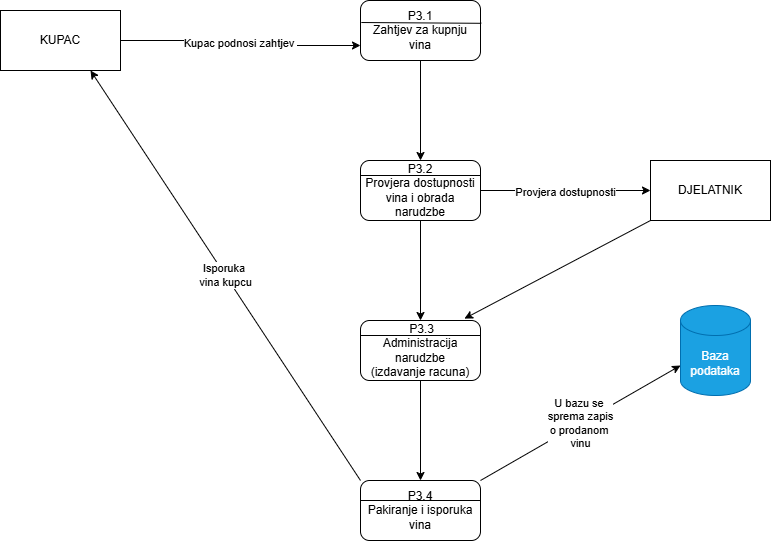

The diagram above was exported from draw.io. Its source (the exported page's mxGraphModel, read from the mxfile embedded in the PNG):
<mxGraphModel dx="1042" dy="527" grid="1" gridSize="10" guides="1" tooltips="1" connect="1" arrows="1" fold="1" page="1" pageScale="1" pageWidth="827" pageHeight="1169" math="0" shadow="0">
  <root>
    <mxCell id="0" />
    <mxCell id="1" parent="0" />
    <mxCell id="3syt1zSSwUmMcx6NlKCd-8" value="Kupac podnosi zahtjev&amp;nbsp;" style="edgeStyle=orthogonalEdgeStyle;rounded=0;orthogonalLoop=1;jettySize=auto;html=1;exitX=1;exitY=0.5;exitDx=0;exitDy=0;entryX=0;entryY=0.75;entryDx=0;entryDy=0;" parent="1" source="3syt1zSSwUmMcx6NlKCd-1" target="3syt1zSSwUmMcx6NlKCd-2" edge="1">
      <mxGeometry relative="1" as="geometry" />
    </mxCell>
    <mxCell id="3syt1zSSwUmMcx6NlKCd-1" value="KUPAC" style="rounded=0;whiteSpace=wrap;html=1;" parent="1" vertex="1">
      <mxGeometry x="40" y="50" width="120" height="60" as="geometry" />
    </mxCell>
    <mxCell id="3syt1zSSwUmMcx6NlKCd-14" style="edgeStyle=orthogonalEdgeStyle;rounded=0;orthogonalLoop=1;jettySize=auto;html=1;entryX=0.5;entryY=0;entryDx=0;entryDy=0;" parent="1" source="3syt1zSSwUmMcx6NlKCd-2" target="3syt1zSSwUmMcx6NlKCd-3" edge="1">
      <mxGeometry relative="1" as="geometry" />
    </mxCell>
    <mxCell id="3syt1zSSwUmMcx6NlKCd-2" value="P3.1&lt;div&gt;Zahtjev za kupnju vina&lt;/div&gt;" style="rounded=1;whiteSpace=wrap;html=1;" parent="1" vertex="1">
      <mxGeometry x="400" y="40" width="120" height="60" as="geometry" />
    </mxCell>
    <mxCell id="qhJM_9wS6sF4uvZ10mf1-1" style="edgeStyle=orthogonalEdgeStyle;rounded=0;orthogonalLoop=1;jettySize=auto;html=1;entryX=0.5;entryY=0;entryDx=0;entryDy=0;" parent="1" source="3syt1zSSwUmMcx6NlKCd-3" target="3syt1zSSwUmMcx6NlKCd-4" edge="1">
      <mxGeometry relative="1" as="geometry" />
    </mxCell>
    <mxCell id="3syt1zSSwUmMcx6NlKCd-3" value="P3.2&lt;div&gt;Provjera dostupnosti vina i obrada narudzbe&lt;/div&gt;" style="rounded=1;whiteSpace=wrap;html=1;" parent="1" vertex="1">
      <mxGeometry x="400" y="200" width="120" height="60" as="geometry" />
    </mxCell>
    <mxCell id="3syt1zSSwUmMcx6NlKCd-15" style="edgeStyle=orthogonalEdgeStyle;rounded=0;orthogonalLoop=1;jettySize=auto;html=1;entryX=0.5;entryY=0;entryDx=0;entryDy=0;" parent="1" source="3syt1zSSwUmMcx6NlKCd-4" target="3syt1zSSwUmMcx6NlKCd-5" edge="1">
      <mxGeometry relative="1" as="geometry" />
    </mxCell>
    <mxCell id="3syt1zSSwUmMcx6NlKCd-4" value="&lt;div&gt;&amp;nbsp;P3.3&lt;/div&gt;&lt;div&gt;Administracija narudzbe&lt;/div&gt;&lt;div&gt;(izdavanje racuna)&lt;/div&gt;" style="rounded=1;whiteSpace=wrap;html=1;" parent="1" vertex="1">
      <mxGeometry x="400" y="360" width="120" height="60" as="geometry" />
    </mxCell>
    <mxCell id="3syt1zSSwUmMcx6NlKCd-5" value="P3.4&lt;div&gt;Pakiranje i isporuka vina&lt;/div&gt;" style="rounded=1;whiteSpace=wrap;html=1;" parent="1" vertex="1">
      <mxGeometry x="400" y="520" width="120" height="60" as="geometry" />
    </mxCell>
    <mxCell id="3syt1zSSwUmMcx6NlKCd-6" value="DJELATNIK" style="rounded=0;whiteSpace=wrap;html=1;" parent="1" vertex="1">
      <mxGeometry x="690" y="200" width="120" height="60" as="geometry" />
    </mxCell>
    <mxCell id="3syt1zSSwUmMcx6NlKCd-7" value="Baza podataka" style="shape=cylinder3;whiteSpace=wrap;html=1;boundedLbl=1;backgroundOutline=1;size=15;fillColor=#1ba1e2;fontColor=#ffffff;strokeColor=#006EAF;" parent="1" vertex="1">
      <mxGeometry x="720" y="345" width="70" height="90" as="geometry" />
    </mxCell>
    <mxCell id="3syt1zSSwUmMcx6NlKCd-13" value="Isporuka&amp;nbsp;&lt;div&gt;vina kupcu&lt;/div&gt;" style="endArrow=classic;html=1;rounded=0;exitX=0;exitY=0;exitDx=0;exitDy=0;entryX=0.75;entryY=1;entryDx=0;entryDy=0;" parent="1" source="3syt1zSSwUmMcx6NlKCd-5" target="3syt1zSSwUmMcx6NlKCd-1" edge="1">
      <mxGeometry width="50" height="50" relative="1" as="geometry">
        <mxPoint x="390" y="300" as="sourcePoint" />
        <mxPoint x="440" y="250" as="targetPoint" />
      </mxGeometry>
    </mxCell>
    <mxCell id="3syt1zSSwUmMcx6NlKCd-16" value="U bazu se&amp;nbsp;&lt;div&gt;sprema zapis&lt;/div&gt;&lt;div&gt;o prodanom&amp;nbsp;&lt;/div&gt;&lt;div&gt;vinu&lt;/div&gt;" style="endArrow=classic;html=1;rounded=0;exitX=1;exitY=0;exitDx=0;exitDy=0;entryX=0;entryY=0;entryDx=0;entryDy=60;entryPerimeter=0;" parent="1" source="3syt1zSSwUmMcx6NlKCd-5" target="3syt1zSSwUmMcx6NlKCd-7" edge="1">
      <mxGeometry width="50" height="50" relative="1" as="geometry">
        <mxPoint x="390" y="300" as="sourcePoint" />
        <mxPoint x="440" y="250" as="targetPoint" />
      </mxGeometry>
    </mxCell>
    <mxCell id="3syt1zSSwUmMcx6NlKCd-26" value="" style="endArrow=classic;html=1;rounded=0;exitX=0;exitY=1;exitDx=0;exitDy=0;entryX=0.866;entryY=-0.031;entryDx=0;entryDy=0;entryPerimeter=0;" parent="1" source="3syt1zSSwUmMcx6NlKCd-6" target="3syt1zSSwUmMcx6NlKCd-4" edge="1">
      <mxGeometry width="50" height="50" relative="1" as="geometry">
        <mxPoint x="390" y="300" as="sourcePoint" />
        <mxPoint x="440" y="250" as="targetPoint" />
      </mxGeometry>
    </mxCell>
    <mxCell id="3syt1zSSwUmMcx6NlKCd-31" value="" style="endArrow=classic;html=1;rounded=0;exitX=1;exitY=0.5;exitDx=0;exitDy=0;entryX=0;entryY=0.5;entryDx=0;entryDy=0;" parent="1" source="3syt1zSSwUmMcx6NlKCd-3" target="3syt1zSSwUmMcx6NlKCd-6" edge="1">
      <mxGeometry width="50" height="50" relative="1" as="geometry">
        <mxPoint x="520" y="225" as="sourcePoint" />
        <mxPoint x="680" y="220" as="targetPoint" />
        <Array as="points" />
      </mxGeometry>
    </mxCell>
    <mxCell id="j-RS9Aa45aK4MeALnXSv-1" value="Provjera dostupnosti" style="edgeLabel;html=1;align=center;verticalAlign=middle;resizable=0;points=[];" parent="3syt1zSSwUmMcx6NlKCd-31" vertex="1" connectable="0">
      <mxGeometry x="-0.2325" y="-1" relative="1" as="geometry">
        <mxPoint x="19" as="offset" />
      </mxGeometry>
    </mxCell>
    <mxCell id="j-RS9Aa45aK4MeALnXSv-2" value="" style="endArrow=none;html=1;rounded=0;exitX=0.007;exitY=0.367;exitDx=0;exitDy=0;exitPerimeter=0;entryX=1.007;entryY=0.38;entryDx=0;entryDy=0;entryPerimeter=0;" parent="1" source="3syt1zSSwUmMcx6NlKCd-2" target="3syt1zSSwUmMcx6NlKCd-2" edge="1">
      <mxGeometry width="50" height="50" relative="1" as="geometry">
        <mxPoint x="380" y="320" as="sourcePoint" />
        <mxPoint x="430" y="270" as="targetPoint" />
      </mxGeometry>
    </mxCell>
    <mxCell id="j-RS9Aa45aK4MeALnXSv-3" value="" style="endArrow=none;html=1;rounded=0;exitX=0;exitY=0.25;exitDx=0;exitDy=0;entryX=1;entryY=0.25;entryDx=0;entryDy=0;" parent="1" source="3syt1zSSwUmMcx6NlKCd-3" target="3syt1zSSwUmMcx6NlKCd-3" edge="1">
      <mxGeometry width="50" height="50" relative="1" as="geometry">
        <mxPoint x="380" y="320" as="sourcePoint" />
        <mxPoint x="430" y="270" as="targetPoint" />
      </mxGeometry>
    </mxCell>
    <mxCell id="j-RS9Aa45aK4MeALnXSv-4" value="" style="endArrow=none;html=1;rounded=0;exitX=0;exitY=0.25;exitDx=0;exitDy=0;entryX=1;entryY=0.25;entryDx=0;entryDy=0;" parent="1" source="3syt1zSSwUmMcx6NlKCd-4" target="3syt1zSSwUmMcx6NlKCd-4" edge="1">
      <mxGeometry width="50" height="50" relative="1" as="geometry">
        <mxPoint x="380" y="320" as="sourcePoint" />
        <mxPoint x="430" y="270" as="targetPoint" />
      </mxGeometry>
    </mxCell>
    <mxCell id="j-RS9Aa45aK4MeALnXSv-8" value="" style="endArrow=none;html=1;rounded=0;exitX=0;exitY=0.5;exitDx=0;exitDy=0;entryX=1;entryY=0.5;entryDx=0;entryDy=0;" parent="1" edge="1">
      <mxGeometry width="50" height="50" relative="1" as="geometry">
        <mxPoint x="400" y="540" as="sourcePoint" />
        <mxPoint x="520" y="540" as="targetPoint" />
      </mxGeometry>
    </mxCell>
  </root>
</mxGraphModel>